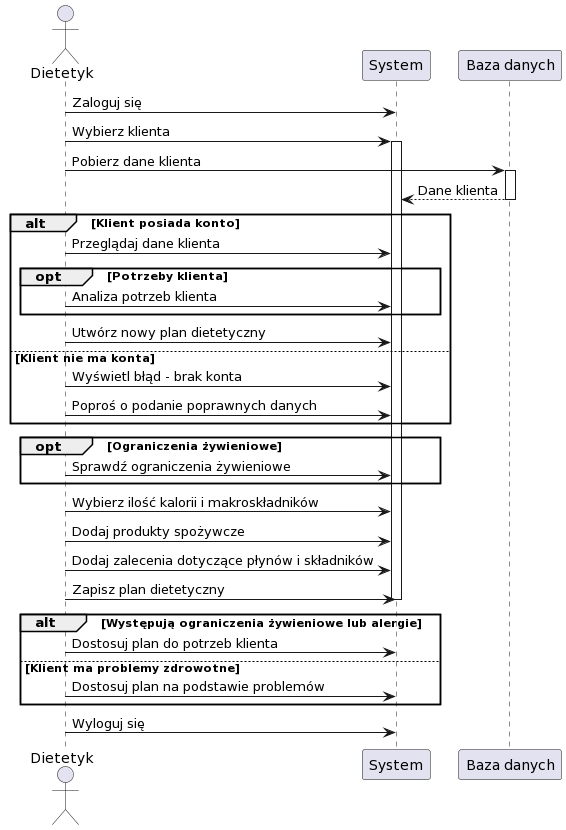

The diagram above was rendered by PlantUML. Its source (embedded in the PNG):
@startuml
actor Dietetyk

participant "System" as System
participant "Baza danych" as BazaDanych


Dietetyk -> System: Zaloguj się
Dietetyk -> System: Wybierz klienta
activate System
Dietetyk -> BazaDanych: Pobierz dane klienta
activate BazaDanych
BazaDanych --> System: Dane klienta
deactivate BazaDanych
alt Klient posiada konto
    Dietetyk -> System: Przeglądaj dane klienta
    opt Potrzeby klienta
        Dietetyk -> System: Analiza potrzeb klienta
    end
    Dietetyk -> System: Utwórz nowy plan dietetyczny
else Klient nie ma konta
    Dietetyk -> System: Wyświetl błąd - brak konta
    Dietetyk -> System: Poproś o podanie poprawnych danych
end
opt Ograniczenia żywieniowe
    Dietetyk -> System: Sprawdź ograniczenia żywieniowe
end
Dietetyk -> System: Wybierz ilość kalorii i makroskładników
Dietetyk -> System: Dodaj produkty spożywcze
Dietetyk -> System: Dodaj zalecenia dotyczące płynów i składników
Dietetyk -> System: Zapisz plan dietetyczny
deactivate System

alt Występują ograniczenia żywieniowe lub alergie
    Dietetyk -> System: Dostosuj plan do potrzeb klienta
else Klient ma problemy zdrowotne
    Dietetyk -> System: Dostosuj plan na podstawie problemów
end

Dietetyk -> System: Wyloguj się
@enduml